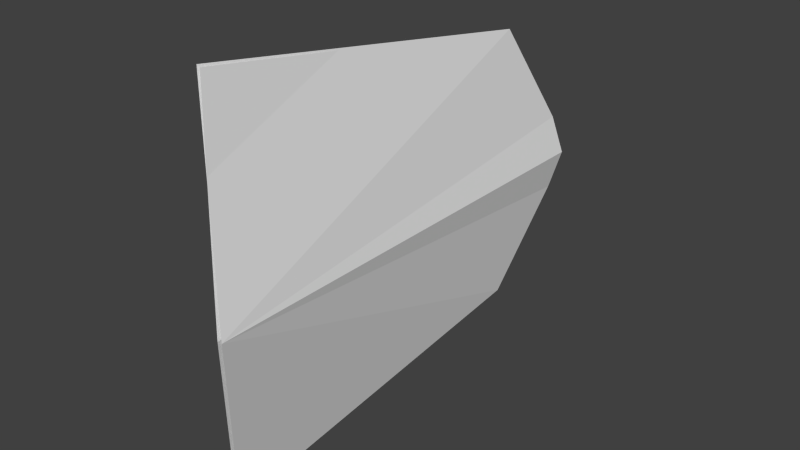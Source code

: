 # Source: shield_wooden.blend  (saved by Blender 2.69.0; exported with 4.5.12 LTS)
import bpy
from mathutils import Matrix  # noqa: F401  (used for matrix-valued properties, if any)

bpy.ops.wm.read_factory_settings(use_empty=True)
scene = bpy.context.scene
scene.name = 'Scene'

# ---- collections
col_collection_1 = bpy.data.collections.new('Collection 1'); scene.collection.children.link(col_collection_1)

# ---- world
world_world = bpy.data.worlds.new('World'); scene.world = world_world
world_world.color = (0.05088, 0.05088, 0.05088)
world_world.use_sun_shadow = False
world_world.sun_shadow_jitter_overblur = 0.0
world_world.cycles.sampling_method = 'MANUAL'
world_world.cycles.sample_map_resolution = 256

# ---- meshes
me_mesh_it204_dmspritedef = bpy.data.meshes.new('MESH_IT204_DMSPRITEDEF')
me_mesh_it204_dmspritedef.from_pydata([(0.1401, -0.01529, 1.032), (-0.1156, 1.117, 0.8268), (0.000533, 0.7979, -1.238), (0.08891, 0.2077, -1.593), (0.1401, -0.01529, -1.638), (0.08891, -0.2383, -1.593), (0.000533, -0.8285, -1.238), (-0.07161, -1.147, 0.8268), (0.1133, -0.01529, 1.032), (0.1133, -0.01529, -1.638), (0.06377, 0.2033, -1.593), (-0.02461, 0.7888, -1.238), (-0.09663, 1.108, 0.8268), (-0.09663, -1.138, 0.8268), (-0.02461, -0.8194, -1.238), (0.06377, -0.2339, -1.593)], [], [(0, 1, 2), (0, 2, 3), (0, 3, 4), (0, 4, 5), (0, 5, 6), (0, 6, 7), (8, 9, 10), (8, 10, 11), (8, 11, 12), (8, 13, 14), (8, 14, 15), (8, 15, 9)])
_uv = me_mesh_it204_dmspritedef.uv_layers.new(name='UVMap')
_uv.uv.foreach_set('vector', [0.4961, 0.9766, 0.8945, 0.9023, 0.7812, 0.168, 0.4961, 0.9766, 0.7812, 0.168, 0.5742, 0.03906, 0.4961, 0.9766, 0.5742, 0.03906, 0.4961, 0.02344, 0.4961, 0.9766, 0.4961, 0.02344, 0.418, 0.03906, 0.4961, 0.9766, 0.418, 0.03906, 0.2109, 0.168, 0.4961, 0.9766, 0.2109, 0.168, 0.09766, 0.9023, 0.5, 1.0, 0.5, 0.0, 0.5742, 0.01562, 0.5, 1.0, 0.5742, 0.01562, 0.7773, 0.1484, 0.5, 1.0, 0.7773, 0.1484, 0.8867, 0.9219, 0.5, 1.0, 0.1133, 0.9219, 0.2227, 0.1484, 0.5, 1.0, 0.2227, 0.1484, 0.4258, 0.01562, 0.5, 1.0, 0.4258, 0.01562, 0.5, 0.0])
me_mesh_it204_dmspritedef.use_remesh_preserve_volume = False
me_mesh_it204_dmspritedef.use_remesh_preserve_attributes = False
me_mesh_it204_dmspritedef.use_mirror_vertex_groups = False
me_mesh_it204_dmspritedef.update()

# ---- objects
ob_mesh_it204_dmspritedef = bpy.data.objects.new('MESH_IT204_DMSPRITEDEF', me_mesh_it204_dmspritedef)

# ---- transforms, parenting, visibility, modifiers, constraints
ob_mesh_it204_dmspritedef.location = (0.0, 0.0, 0.0)
ob_mesh_it204_dmspritedef.rotation_euler = (1.571, -0.0, 0.0)
ob_mesh_it204_dmspritedef.lineart.crease_threshold = 0.0

# ---- collection membership
col_collection_1.objects.link(ob_mesh_it204_dmspritedef)

# ---- scene / render settings (as saved in the file)
scene.frame_start = 1; scene.frame_end = 250; scene.frame_set(29)
scene.render.engine = 'BLENDER_EEVEE_NEXT'
scene.render.image_settings.color_mode = 'RGB'
scene.render.image_settings.compression = 90
scene.render.resolution_percentage = 50
scene.render.dither_intensity = 0.0
scene.cycles.use_denoising = False
scene.cycles.samples = 10
scene.cycles.sampling_pattern = 'TABULATED_SOBOL'
scene.cycles.light_sampling_threshold = 0.0
scene.cycles.use_adaptive_sampling = False
scene.cycles.use_light_tree = False
scene.cycles.blur_glossy = 0.0
scene.cycles.volume_bounces = 1
scene.cycles.pixel_filter_type = 'GAUSSIAN'
scene.cycles.sample_clamp_indirect = 0.0
scene.view_settings.view_transform = 'Standard'
bpy.context.view_layer.update()

# ---- added for rendering (the .blend has no active camera and no usable light): camera, sun
cam_auto = bpy.data.cameras.new('AutoCamera')
cam_auto.lens = 50.0
cam_auto.sensor_width = 36.0
cam_auto.clip_end = 1000.0
ob_auto_camera = bpy.data.objects.new('AutoCamera', cam_auto)
scene.collection.objects.link(ob_auto_camera)
ob_auto_camera.location = (3.26024, -3.59469, 2.5831)
ob_auto_camera.rotation_euler = (1.09748, -7.21219e-08, 0.694738)
scene.camera = ob_auto_camera
light_auto_sun = bpy.data.lights.new('AutoSun', 'SUN')
light_auto_sun.energy = 3.0
light_auto_sun.angle = 0.0523599
ob_auto_sun = bpy.data.objects.new('AutoSun', light_auto_sun)
scene.collection.objects.link(ob_auto_sun)
ob_auto_sun.rotation_euler = (0.872665, 0.174533, 0.523599)
bpy.context.view_layer.update()
